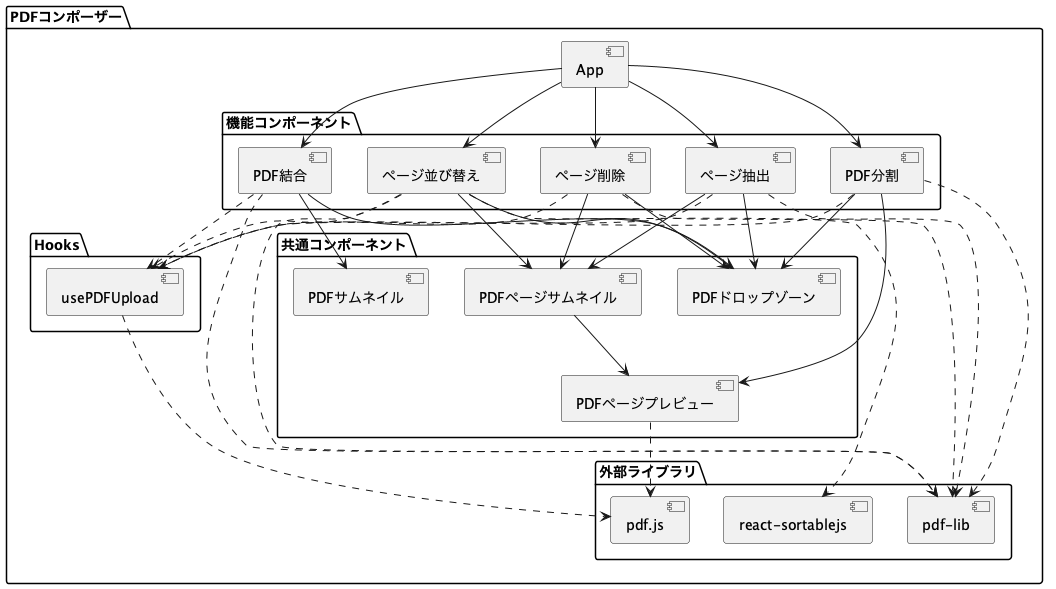

The diagram above was rendered by PlantUML. Its source (embedded in the PNG):
@startuml

package "PDFコンポーザー" {
  [App] as app
  
  package "機能コンポーネント" {
    [PDF結合] as merge
    [ページ並び替え] as reorder
    [ページ削除] as delete
    [ページ抽出] as extract
    [PDF分割] as split
  }
  
  package "共通コンポーネント" {
    [PDFドロップゾーン] as dropzone
    [PDFページプレビュー] as preview
    [PDFページサムネイル] as thumbnail
    [PDFサムネイル] as pdfthumbnail
  }
  
  package "Hooks" {
    [usePDFUpload] as upload
  }
  
  package "外部ライブラリ" {
    [pdf-lib] as pdflib
    [pdf.js] as pdfjs
    [react-sortablejs] as sortable
  }
}

' 依存関係
app --> merge
app --> reorder
app --> delete
app --> extract
app --> split

merge --> dropzone
merge --> pdfthumbnail
merge ..> upload
merge ..> pdflib

reorder --> dropzone
reorder --> thumbnail
reorder ..> upload
reorder ..> pdflib
reorder ..> sortable

delete --> dropzone
delete --> thumbnail
delete ..> upload
delete ..> pdflib

extract --> dropzone
extract --> thumbnail
extract ..> upload
extract ..> pdflib

split --> dropzone
split --> preview
split ..> upload
split ..> pdflib

thumbnail --> preview
preview ..> pdfjs

upload ..> pdfjs

@enduml